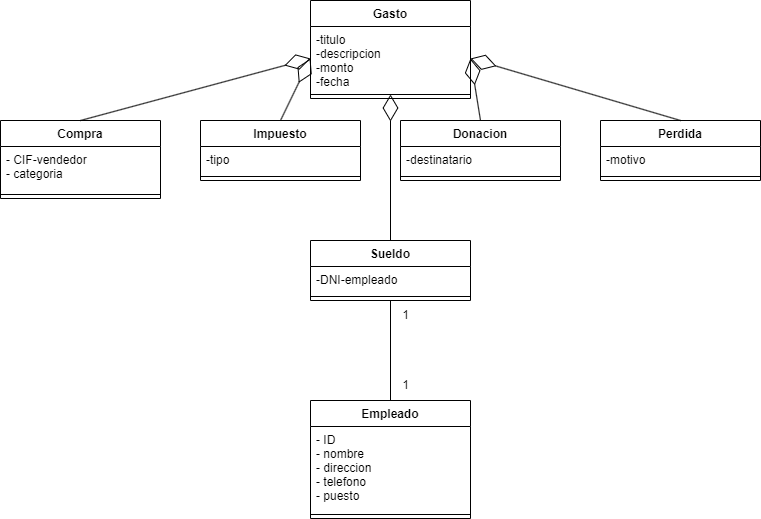

The diagram above was exported from draw.io. Its source (the exported page's mxGraphModel, read from the mxfile embedded in the PNG):
<mxGraphModel dx="1034" dy="788" grid="1" gridSize="10" guides="1" tooltips="1" connect="1" arrows="1" fold="1" page="1" pageScale="1" pageWidth="827" pageHeight="1169" math="0" shadow="0">
  <root>
    <mxCell id="0" />
    <mxCell id="1" parent="0" />
    <mxCell id="7geBJp4TwiaD1kwrabqc-1" value="Compra" style="swimlane;fontStyle=1;align=center;verticalAlign=top;childLayout=stackLayout;horizontal=1;startSize=26;horizontalStack=0;resizeParent=1;resizeParentMax=0;resizeLast=0;collapsible=1;marginBottom=0;" vertex="1" parent="1">
      <mxGeometry x="40" y="160" width="160" height="78" as="geometry" />
    </mxCell>
    <mxCell id="7geBJp4TwiaD1kwrabqc-35" value="" style="endArrow=diamondThin;endFill=0;endSize=24;html=1;rounded=0;entryX=0;entryY=0.5;entryDx=0;entryDy=0;" edge="1" parent="7geBJp4TwiaD1kwrabqc-1" target="7geBJp4TwiaD1kwrabqc-14">
      <mxGeometry width="160" relative="1" as="geometry">
        <mxPoint x="80" as="sourcePoint" />
        <mxPoint x="240" as="targetPoint" />
      </mxGeometry>
    </mxCell>
    <mxCell id="7geBJp4TwiaD1kwrabqc-2" value="- CIF-vendedor&#10;- categoria" style="text;strokeColor=none;fillColor=none;align=left;verticalAlign=top;spacingLeft=4;spacingRight=4;overflow=hidden;rotatable=0;points=[[0,0.5],[1,0.5]];portConstraint=eastwest;" vertex="1" parent="7geBJp4TwiaD1kwrabqc-1">
      <mxGeometry y="26" width="160" height="44" as="geometry" />
    </mxCell>
    <mxCell id="7geBJp4TwiaD1kwrabqc-3" value="" style="line;strokeWidth=1;fillColor=none;align=left;verticalAlign=middle;spacingTop=-1;spacingLeft=3;spacingRight=3;rotatable=0;labelPosition=right;points=[];portConstraint=eastwest;strokeColor=inherit;" vertex="1" parent="7geBJp4TwiaD1kwrabqc-1">
      <mxGeometry y="70" width="160" height="8" as="geometry" />
    </mxCell>
    <mxCell id="7geBJp4TwiaD1kwrabqc-5" value="Impuesto" style="swimlane;fontStyle=1;align=center;verticalAlign=top;childLayout=stackLayout;horizontal=1;startSize=26;horizontalStack=0;resizeParent=1;resizeParentMax=0;resizeLast=0;collapsible=1;marginBottom=0;" vertex="1" parent="1">
      <mxGeometry x="240" y="160" width="160" height="60" as="geometry" />
    </mxCell>
    <mxCell id="7geBJp4TwiaD1kwrabqc-6" value="-tipo" style="text;strokeColor=none;fillColor=none;align=left;verticalAlign=top;spacingLeft=4;spacingRight=4;overflow=hidden;rotatable=0;points=[[0,0.5],[1,0.5]];portConstraint=eastwest;" vertex="1" parent="7geBJp4TwiaD1kwrabqc-5">
      <mxGeometry y="26" width="160" height="26" as="geometry" />
    </mxCell>
    <mxCell id="7geBJp4TwiaD1kwrabqc-7" value="" style="line;strokeWidth=1;fillColor=none;align=left;verticalAlign=middle;spacingTop=-1;spacingLeft=3;spacingRight=3;rotatable=0;labelPosition=right;points=[];portConstraint=eastwest;strokeColor=inherit;" vertex="1" parent="7geBJp4TwiaD1kwrabqc-5">
      <mxGeometry y="52" width="160" height="8" as="geometry" />
    </mxCell>
    <mxCell id="7geBJp4TwiaD1kwrabqc-9" value="Donacion" style="swimlane;fontStyle=1;align=center;verticalAlign=top;childLayout=stackLayout;horizontal=1;startSize=26;horizontalStack=0;resizeParent=1;resizeParentMax=0;resizeLast=0;collapsible=1;marginBottom=0;" vertex="1" parent="1">
      <mxGeometry x="440" y="160" width="160" height="60" as="geometry" />
    </mxCell>
    <mxCell id="7geBJp4TwiaD1kwrabqc-38" value="" style="endArrow=diamondThin;endFill=0;endSize=24;html=1;rounded=0;entryX=1;entryY=0.5;entryDx=0;entryDy=0;" edge="1" parent="7geBJp4TwiaD1kwrabqc-9" target="7geBJp4TwiaD1kwrabqc-14">
      <mxGeometry width="160" relative="1" as="geometry">
        <mxPoint x="80" as="sourcePoint" />
        <mxPoint x="240" as="targetPoint" />
      </mxGeometry>
    </mxCell>
    <mxCell id="7geBJp4TwiaD1kwrabqc-10" value="-destinatario" style="text;strokeColor=none;fillColor=none;align=left;verticalAlign=top;spacingLeft=4;spacingRight=4;overflow=hidden;rotatable=0;points=[[0,0.5],[1,0.5]];portConstraint=eastwest;" vertex="1" parent="7geBJp4TwiaD1kwrabqc-9">
      <mxGeometry y="26" width="160" height="26" as="geometry" />
    </mxCell>
    <mxCell id="7geBJp4TwiaD1kwrabqc-11" value="" style="line;strokeWidth=1;fillColor=none;align=left;verticalAlign=middle;spacingTop=-1;spacingLeft=3;spacingRight=3;rotatable=0;labelPosition=right;points=[];portConstraint=eastwest;strokeColor=inherit;" vertex="1" parent="7geBJp4TwiaD1kwrabqc-9">
      <mxGeometry y="52" width="160" height="8" as="geometry" />
    </mxCell>
    <mxCell id="7geBJp4TwiaD1kwrabqc-13" value="Gasto" style="swimlane;fontStyle=1;align=center;verticalAlign=top;childLayout=stackLayout;horizontal=1;startSize=26;horizontalStack=0;resizeParent=1;resizeParentMax=0;resizeLast=0;collapsible=1;marginBottom=0;" vertex="1" parent="1">
      <mxGeometry x="350" y="40" width="160" height="98" as="geometry" />
    </mxCell>
    <mxCell id="7geBJp4TwiaD1kwrabqc-14" value="-titulo&#10;-descripcion&#10;-monto&#10;-fecha" style="text;strokeColor=none;fillColor=none;align=left;verticalAlign=top;spacingLeft=4;spacingRight=4;overflow=hidden;rotatable=0;points=[[0,0.5],[1,0.5]];portConstraint=eastwest;" vertex="1" parent="7geBJp4TwiaD1kwrabqc-13">
      <mxGeometry y="26" width="160" height="64" as="geometry" />
    </mxCell>
    <mxCell id="7geBJp4TwiaD1kwrabqc-15" value="" style="line;strokeWidth=1;fillColor=none;align=left;verticalAlign=middle;spacingTop=-1;spacingLeft=3;spacingRight=3;rotatable=0;labelPosition=right;points=[];portConstraint=eastwest;strokeColor=inherit;" vertex="1" parent="7geBJp4TwiaD1kwrabqc-13">
      <mxGeometry y="90" width="160" height="8" as="geometry" />
    </mxCell>
    <mxCell id="7geBJp4TwiaD1kwrabqc-18" value="Perdida" style="swimlane;fontStyle=1;align=center;verticalAlign=top;childLayout=stackLayout;horizontal=1;startSize=26;horizontalStack=0;resizeParent=1;resizeParentMax=0;resizeLast=0;collapsible=1;marginBottom=0;" vertex="1" parent="1">
      <mxGeometry x="640" y="160" width="160" height="60" as="geometry" />
    </mxCell>
    <mxCell id="7geBJp4TwiaD1kwrabqc-19" value="-motivo" style="text;strokeColor=none;fillColor=none;align=left;verticalAlign=top;spacingLeft=4;spacingRight=4;overflow=hidden;rotatable=0;points=[[0,0.5],[1,0.5]];portConstraint=eastwest;" vertex="1" parent="7geBJp4TwiaD1kwrabqc-18">
      <mxGeometry y="26" width="160" height="26" as="geometry" />
    </mxCell>
    <mxCell id="7geBJp4TwiaD1kwrabqc-20" value="" style="line;strokeWidth=1;fillColor=none;align=left;verticalAlign=middle;spacingTop=-1;spacingLeft=3;spacingRight=3;rotatable=0;labelPosition=right;points=[];portConstraint=eastwest;strokeColor=inherit;" vertex="1" parent="7geBJp4TwiaD1kwrabqc-18">
      <mxGeometry y="52" width="160" height="8" as="geometry" />
    </mxCell>
    <mxCell id="7geBJp4TwiaD1kwrabqc-22" value="Sueldo" style="swimlane;fontStyle=1;align=center;verticalAlign=top;childLayout=stackLayout;horizontal=1;startSize=26;horizontalStack=0;resizeParent=1;resizeParentMax=0;resizeLast=0;collapsible=1;marginBottom=0;" vertex="1" parent="1">
      <mxGeometry x="350" y="280" width="160" height="60" as="geometry" />
    </mxCell>
    <mxCell id="7geBJp4TwiaD1kwrabqc-23" value="-DNI-empleado" style="text;strokeColor=none;fillColor=none;align=left;verticalAlign=top;spacingLeft=4;spacingRight=4;overflow=hidden;rotatable=0;points=[[0,0.5],[1,0.5]];portConstraint=eastwest;" vertex="1" parent="7geBJp4TwiaD1kwrabqc-22">
      <mxGeometry y="26" width="160" height="26" as="geometry" />
    </mxCell>
    <mxCell id="7geBJp4TwiaD1kwrabqc-24" value="" style="line;strokeWidth=1;fillColor=none;align=left;verticalAlign=middle;spacingTop=-1;spacingLeft=3;spacingRight=3;rotatable=0;labelPosition=right;points=[];portConstraint=eastwest;strokeColor=inherit;" vertex="1" parent="7geBJp4TwiaD1kwrabqc-22">
      <mxGeometry y="52" width="160" height="8" as="geometry" />
    </mxCell>
    <mxCell id="7geBJp4TwiaD1kwrabqc-26" value="Empleado" style="swimlane;fontStyle=1;align=center;verticalAlign=top;childLayout=stackLayout;horizontal=1;startSize=26;horizontalStack=0;resizeParent=1;resizeParentMax=0;resizeLast=0;collapsible=1;marginBottom=0;" vertex="1" parent="1">
      <mxGeometry x="350" y="440" width="160" height="118" as="geometry" />
    </mxCell>
    <mxCell id="7geBJp4TwiaD1kwrabqc-42" value="" style="endArrow=none;html=1;rounded=0;" edge="1" parent="7geBJp4TwiaD1kwrabqc-26" target="7geBJp4TwiaD1kwrabqc-24">
      <mxGeometry relative="1" as="geometry">
        <mxPoint x="80" as="sourcePoint" />
        <mxPoint x="240" as="targetPoint" />
      </mxGeometry>
    </mxCell>
    <mxCell id="7geBJp4TwiaD1kwrabqc-27" value="- ID&#10;- nombre&#10;- direccion&#10;- telefono&#10;- puesto" style="text;strokeColor=none;fillColor=none;align=left;verticalAlign=top;spacingLeft=4;spacingRight=4;overflow=hidden;rotatable=0;points=[[0,0.5],[1,0.5]];portConstraint=eastwest;" vertex="1" parent="7geBJp4TwiaD1kwrabqc-26">
      <mxGeometry y="26" width="160" height="84" as="geometry" />
    </mxCell>
    <mxCell id="7geBJp4TwiaD1kwrabqc-28" value="" style="line;strokeWidth=1;fillColor=none;align=left;verticalAlign=middle;spacingTop=-1;spacingLeft=3;spacingRight=3;rotatable=0;labelPosition=right;points=[];portConstraint=eastwest;strokeColor=inherit;" vertex="1" parent="7geBJp4TwiaD1kwrabqc-26">
      <mxGeometry y="110" width="160" height="8" as="geometry" />
    </mxCell>
    <mxCell id="7geBJp4TwiaD1kwrabqc-37" value="" style="endArrow=diamondThin;endFill=0;endSize=24;html=1;rounded=0;entryX=0.5;entryY=0.5;entryDx=0;entryDy=0;entryPerimeter=0;" edge="1" parent="1" target="7geBJp4TwiaD1kwrabqc-15">
      <mxGeometry width="160" relative="1" as="geometry">
        <mxPoint x="430" y="280" as="sourcePoint" />
        <mxPoint x="590" y="280" as="targetPoint" />
      </mxGeometry>
    </mxCell>
    <mxCell id="7geBJp4TwiaD1kwrabqc-39" value="" style="endArrow=diamondThin;endFill=0;endSize=24;html=1;rounded=0;entryX=0;entryY=0.5;entryDx=0;entryDy=0;exitX=0.5;exitY=0;exitDx=0;exitDy=0;" edge="1" parent="1" source="7geBJp4TwiaD1kwrabqc-5" target="7geBJp4TwiaD1kwrabqc-14">
      <mxGeometry width="160" relative="1" as="geometry">
        <mxPoint x="300" y="159" as="sourcePoint" />
        <mxPoint x="460" y="159" as="targetPoint" />
      </mxGeometry>
    </mxCell>
    <mxCell id="7geBJp4TwiaD1kwrabqc-36" value="" style="endArrow=diamondThin;endFill=0;endSize=24;html=1;rounded=0;entryX=1;entryY=0.5;entryDx=0;entryDy=0;exitX=0.5;exitY=0;exitDx=0;exitDy=0;" edge="1" parent="1" source="7geBJp4TwiaD1kwrabqc-18" target="7geBJp4TwiaD1kwrabqc-14">
      <mxGeometry width="160" relative="1" as="geometry">
        <mxPoint x="700" y="160" as="sourcePoint" />
        <mxPoint x="860" y="160" as="targetPoint" />
      </mxGeometry>
    </mxCell>
    <mxCell id="7geBJp4TwiaD1kwrabqc-43" value="1" style="text;html=1;align=center;verticalAlign=middle;resizable=0;points=[];autosize=1;strokeColor=none;fillColor=none;" vertex="1" parent="1">
      <mxGeometry x="430" y="410" width="30" height="30" as="geometry" />
    </mxCell>
    <mxCell id="7geBJp4TwiaD1kwrabqc-44" value="1" style="text;html=1;align=center;verticalAlign=middle;resizable=0;points=[];autosize=1;strokeColor=none;fillColor=none;" vertex="1" parent="1">
      <mxGeometry x="430" y="340" width="30" height="30" as="geometry" />
    </mxCell>
  </root>
</mxGraphModel>